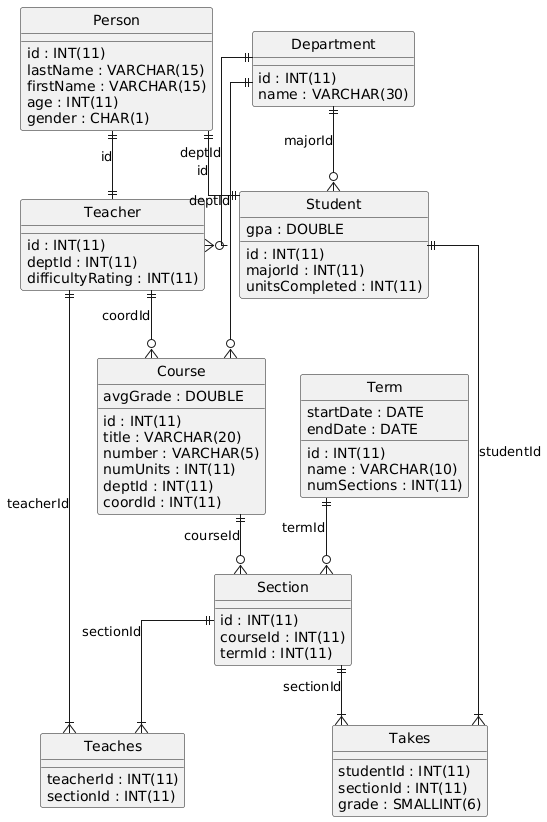

The diagram above was rendered by PlantUML. Its source (embedded in the PNG):
@startuml
hide circle
skinparam linetype ortho

entity "Department" as Department {
  id : INT(11)
  name : VARCHAR(30)
}

entity "Person" as Person {
  id : INT(11)
  lastName : VARCHAR(15)
  firstName : VARCHAR(15)
  age : INT(11)
  gender : CHAR(1)
}

entity "Student" as Student {
  id : INT(11)
  majorId : INT(11)
  unitsCompleted : INT(11)
  gpa : DOUBLE
}

entity "Teacher" as Teacher {
  id : INT(11)
  deptId : INT(11)
  difficultyRating : INT(11)
}

entity "Course" as Course {
  id : INT(11)
  title : VARCHAR(20)
  number : VARCHAR(5)
  numUnits : INT(11)
  deptId : INT(11)
  coordId : INT(11)
  avgGrade : DOUBLE
}

entity "Term" as Term {
  id : INT(11)
  name : VARCHAR(10)
  startDate : DATE
  endDate : DATE
  numSections : INT(11)
}

entity "Section" as Section {
  id : INT(11)
  courseId : INT(11)
  termId : INT(11)
}

entity "Teaches" as Teaches {
  teacherId : INT(11)
  sectionId : INT(11)
}

entity "Takes" as Takes {
  studentId : INT(11)
  sectionId : INT(11)
  grade : SMALLINT(6)
}

Person ||--|| Student : "id"
Department ||--o{ Student : "majorId"
Person ||--|| Teacher : "id"
Department ||--o{ Teacher : "deptId"
Department ||--o{ Course : "deptId"
Teacher ||--o{ Course : "coordId"
Course ||--o{ Section : "courseId"
Term ||--o{ Section : "termId"
Teacher ||--|{ Teaches : "teacherId"
Section ||--|{ Teaches : "sectionId"
Student ||--|{ Takes : "studentId"
Section ||--|{ Takes : "sectionId"
@enduml